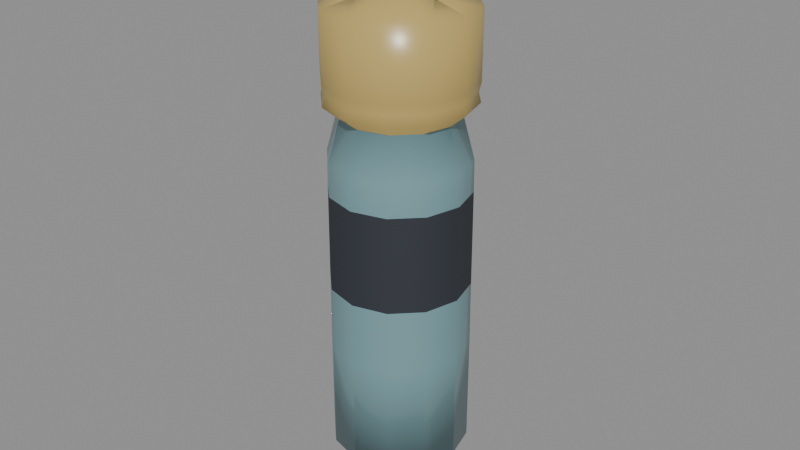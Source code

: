 # Source: salt_shaker.blend  (saved by Blender 4.0.36; exported with 4.5.12 LTS)
import bpy
from mathutils import Matrix  # noqa: F401  (used for matrix-valued properties, if any)

bpy.ops.wm.read_factory_settings(use_empty=True)
scene = bpy.context.scene
scene.name = 'Scene'

# ---- materials (node trees are filled in below, after node groups)
mat_prop_salt_shaker_glass_blue = bpy.data.materials.new('Prop_salt_shaker_glass_blue')
mat_prop_salt_shaker_glass_blue.use_transparent_shadow = False
mat_prop_salt_shaker_glass_blue.diffuse_color = (0.18, 0.33, 0.36, 1.0)
mat_prop_salt_shaker_brass = bpy.data.materials.new('Prop_salt_shaker_brass')
mat_prop_salt_shaker_brass.use_transparent_shadow = False
mat_prop_salt_shaker_brass.diffuse_color = (0.52, 0.38, 0.12, 1.0)
mat_prop_salt_shaker_ink = bpy.data.materials.new('Prop_salt_shaker_ink')
mat_prop_salt_shaker_ink.use_transparent_shadow = False
mat_prop_salt_shaker_ink.diffuse_color = (0.03, 0.035, 0.045, 1.0)

# ---- material node trees
mat_prop_salt_shaker_glass_blue.use_nodes = True; mat_prop_salt_shaker_glass_blue.node_tree.nodes.clear()
_N = mat_prop_salt_shaker_glass_blue.node_tree.nodes; _L = mat_prop_salt_shaker_glass_blue.node_tree.links
n0 = _N.new('ShaderNodeBsdfPrincipled'); n0.name = 'Principled BSDF'; n0.location = (10, 300)
n0.inputs[0].default_value = (0.18, 0.33, 0.36, 1.0)
n0.inputs[2].default_value = 0.22
n0.inputs[3].default_value = 1.45
n1 = _N.new('ShaderNodeOutputMaterial'); n1.name = 'Material Output'; n1.location = (300, 300)
_L.new(n0.outputs[0], n1.inputs[0])
n1.is_active_output = True
mat_prop_salt_shaker_brass.use_nodes = True; mat_prop_salt_shaker_brass.node_tree.nodes.clear()
_N = mat_prop_salt_shaker_brass.node_tree.nodes; _L = mat_prop_salt_shaker_brass.node_tree.links
n0 = _N.new('ShaderNodeBsdfPrincipled'); n0.name = 'Principled BSDF'; n0.location = (10, 300)
n0.inputs[0].default_value = (0.52, 0.38, 0.12, 1.0)
n0.inputs[2].default_value = 0.3
n0.inputs[3].default_value = 1.45
n1 = _N.new('ShaderNodeOutputMaterial'); n1.name = 'Material Output'; n1.location = (300, 300)
_L.new(n0.outputs[0], n1.inputs[0])
n1.is_active_output = True
mat_prop_salt_shaker_ink.use_nodes = True; mat_prop_salt_shaker_ink.node_tree.nodes.clear()
_N = mat_prop_salt_shaker_ink.node_tree.nodes; _L = mat_prop_salt_shaker_ink.node_tree.links
n0 = _N.new('ShaderNodeBsdfPrincipled'); n0.name = 'Principled BSDF'; n0.location = (10, 300)
n0.inputs[0].default_value = (0.03, 0.035, 0.045, 1.0)
n0.inputs[2].default_value = 0.75
n0.inputs[3].default_value = 1.45
n1 = _N.new('ShaderNodeOutputMaterial'); n1.name = 'Material Output'; n1.location = (300, 300)
_L.new(n0.outputs[0], n1.inputs[0])
n1.is_active_output = True

# ---- meshes
me_salt_shaker_mesh = bpy.data.meshes.new('salt_shaker_Mesh')
me_salt_shaker_mesh.from_pydata([(0.0, 0.0, -0.0625), (0.0215, 0.0, -0.0725), (0.01862, 0.01075, -0.0725), (0.01075, 0.01862, -0.0725), (1.316e-18, 0.0215, -0.0725), (-0.01075, 0.01862, -0.0725), (-0.006, -0.01039, 0.0671), (-0.006, 0.01039, 0.0671), (0.012, 0.0, 0.0671), (-0.01862, 0.01075, -0.0725), (-0.0215, 2.633e-18, -0.0725), (-0.01862, -0.01075, -0.0725), (-0.01075, -0.01862, -0.0725), (-3.949e-18, -0.0215, -0.0725), (0.01075, -0.01862, -0.0725), (0.01862, -0.01075, -0.0725), (0.0215, 0.0, -0.0375), (0.01862, 0.01075, -0.0375), (0.01075, 0.01862, -0.0375), (1.316e-18, 0.0215, -0.0375), (-0.01075, 0.01862, -0.0375), (-0.01862, 0.01075, -0.0375), (-0.0215, 2.633e-18, -0.0375), (-0.01862, -0.01075, -0.0375), (-0.01075, -0.01862, -0.0375), (-3.949e-18, -0.0215, -0.0375), (0.01075, -0.01862, -0.0375), (0.01862, -0.01075, -0.0375), (0.0214, 0.0, -0.0175), (0.01853, 0.0107, -0.0175), (0.0107, 0.01853, -0.0175), (1.31e-18, 0.0214, -0.0175), (-0.0107, 0.01853, -0.0175), (-0.01853, 0.0107, -0.0175), (-0.0214, 2.621e-18, -0.0175), (-0.01853, -0.0107, -0.0175), (-0.0107, -0.01853, -0.0175), (-3.931e-18, -0.0214, -0.0175), (0.0107, -0.01853, -0.0175), (0.01853, -0.0107, -0.0175), (0.0213, 0.0, 0.0125), (0.01845, 0.01065, 0.0125), (0.01065, 0.01845, 0.0125), (1.304e-18, 0.0213, 0.0125), (-0.01065, 0.01845, 0.0125), (-0.01845, 0.01065, 0.0125), (-0.0213, 2.608e-18, 0.0125), (-0.01845, -0.01065, 0.0125), (-0.01065, -0.01845, 0.0125), (-3.913e-18, -0.0213, 0.0125), (0.01065, -0.01845, 0.0125), (0.01845, -0.01065, 0.0125), (0.0212, 0.0, 0.0225), (0.01836, 0.0106, 0.0225), (0.0106, 0.01836, 0.0225), (1.298e-18, 0.0212, 0.0225), (-0.0106, 0.01836, 0.0225), (-0.01836, 0.0106, 0.0225), (-0.0212, 2.596e-18, 0.0225), (-0.01836, -0.0106, 0.0225), (-0.0106, -0.01836, 0.0225), (-3.894e-18, -0.0212, 0.0225), (0.0106, -0.01836, 0.0225), (0.01836, -0.0106, 0.0225), (0.0178, 0.0, 0.0355), (0.01542, 0.0089, 0.0355), (0.0089, 0.01542, 0.0355), (1.09e-18, 0.0178, 0.0355), (-0.0089, 0.01542, 0.0355), (-0.01542, 0.0089, 0.0355), (-0.0178, 2.18e-18, 0.0355), (-0.01542, -0.0089, 0.0355), (-0.0089, -0.01542, 0.0355), (-3.27e-18, -0.0178, 0.0355), (0.0089, -0.01542, 0.0355), (0.01542, -0.0089, 0.0355), (0.0225, 0.0, 0.0395), (0.01949, 0.01125, 0.0395), (0.01125, 0.01949, 0.0395), (1.378e-18, 0.0225, 0.0395), (-0.01125, 0.01949, 0.0395), (-0.01949, 0.01125, 0.0395), (-0.0225, 2.755e-18, 0.0395), (-0.01949, -0.01125, 0.0395), (-0.01125, -0.01949, 0.0395), (-4.133e-18, -0.0225, 0.0395), (0.01125, -0.01949, 0.0395), (0.01949, -0.01125, 0.0395), (0.0218, 0.0, 0.0425), (0.01888, 0.0109, 0.0425), (0.0109, 0.01888, 0.0425), (1.335e-18, 0.0218, 0.0425), (-0.0109, 0.01888, 0.0425), (-0.01888, 0.0109, 0.0425), (-0.0218, 2.67e-18, 0.0425), (-0.01888, -0.0109, 0.0425), (-0.0109, -0.01888, 0.0425), (-4.005e-18, -0.0218, 0.0425), (0.0109, -0.01888, 0.0425), (0.01888, -0.0109, 0.0425), (0.0225, 0.0, 0.0455), (0.01949, 0.01125, 0.0455), (0.01125, 0.01949, 0.0455), (1.378e-18, 0.0225, 0.0455), (-0.01125, 0.01949, 0.0455), (-0.01949, 0.01125, 0.0455), (-0.0225, 2.755e-18, 0.0455), (-0.01949, -0.01125, 0.0455), (-0.01125, -0.01949, 0.0455), (-4.133e-18, -0.0225, 0.0455), (0.01125, -0.01949, 0.0455), (0.01949, -0.01125, 0.0455), (0.0225, 0.0, 0.0665), (0.01949, 0.01125, 0.0665), (0.01125, 0.01949, 0.0665), (1.378e-18, 0.0225, 0.0665), (-0.01125, 0.01949, 0.0665), (-0.01949, 0.01125, 0.0665), (-0.0225, 2.755e-18, 0.0665), (-0.01949, -0.01125, 0.0665), (-0.01125, -0.01949, 0.0665), (-4.133e-18, -0.0225, 0.0665), (0.01125, -0.01949, 0.0665), (0.01949, -0.01125, 0.0665), (0.0, 0.0, 0.0725), (0.01129, 0.0, 0.06949), (0.01167, 0.0005787, 0.06935), (0.01231, 0.0005354, 0.06918), (0.01261, 0.0, 0.06914), (0.01167, -0.0005787, 0.06935), (0.01231, -0.0005354, 0.06918), (-0.005691, 0.01093, 0.06918), (-0.005332, 0.01039, 0.06935), (-0.005645, 0.009777, 0.06949), (-0.006334, 0.009814, 0.06935), (-0.006618, 0.01039, 0.06918), (-0.006303, 0.01092, 0.06914), (-0.006618, -0.01039, 0.06918), (-0.006334, -0.009814, 0.06935), (-0.005645, -0.009777, 0.06949), (-0.006303, -0.01092, 0.06914), (-0.005691, -0.01093, 0.06918), (-0.005332, -0.01039, 0.06935)], [], [(0, 2, 1), (0, 3, 2), (0, 4, 3), (0, 5, 4), (0, 9, 5), (0, 10, 9), (0, 11, 10), (0, 12, 11), (0, 13, 12), (0, 14, 13), (0, 15, 14), (0, 1, 15), (1, 17, 16), (2, 18, 17), (3, 19, 18), (4, 20, 19), (5, 21, 20), (9, 22, 21), (10, 23, 22), (11, 24, 23), (12, 25, 24), (13, 26, 25), (14, 27, 26), (15, 16, 27), (16, 29, 28), (17, 30, 29), (18, 31, 30), (19, 32, 31), (20, 33, 32), (21, 34, 33), (22, 35, 34), (23, 36, 35), (24, 37, 36), (25, 38, 37), (26, 39, 38), (27, 28, 39), (28, 41, 40), (29, 42, 41), (30, 43, 42), (31, 44, 43), (32, 45, 44), (33, 46, 45), (34, 47, 46), (35, 48, 47), (36, 49, 48), (37, 50, 49), (38, 51, 50), (39, 40, 51), (40, 53, 52), (41, 54, 53), (42, 55, 54), (43, 56, 55), (44, 57, 56), (45, 58, 57), (46, 59, 58), (47, 60, 59), (48, 61, 60), (49, 62, 61), (50, 63, 62), (51, 52, 63), (52, 65, 64), (53, 66, 65), (54, 67, 66), (55, 68, 67), (56, 69, 68), (57, 70, 69), (58, 71, 70), (59, 72, 71), (60, 73, 72), (61, 74, 73), (62, 75, 74), (63, 64, 75), (64, 77, 76), (65, 78, 77), (66, 79, 78), (67, 80, 79), (68, 81, 80), (69, 82, 81), (70, 83, 82), (71, 84, 83), (72, 85, 84), (73, 86, 85), (74, 87, 86), (75, 76, 87), (76, 89, 88), (77, 90, 89), (78, 91, 90), (79, 92, 91), (80, 93, 92), (81, 94, 93), (82, 95, 94), (83, 96, 95), (84, 97, 96), (85, 98, 97), (86, 99, 98), (87, 88, 99), (88, 101, 100), (89, 102, 101), (90, 103, 102), (91, 104, 103), (92, 105, 104), (93, 106, 105), (94, 107, 106), (95, 108, 107), (96, 109, 108), (97, 110, 109), (98, 111, 110), (99, 100, 111), (100, 113, 112), (101, 114, 113), (102, 115, 114), (103, 116, 115), (104, 117, 116), (105, 118, 117), (106, 119, 118), (107, 120, 119), (108, 121, 120), (109, 122, 121), (110, 123, 122), (111, 112, 123), (113, 124, 126), (114, 124, 113), (115, 124, 114), (132, 115, 131), (117, 124, 134), (117, 118, 124), (118, 119, 124), (119, 137, 138), (121, 124, 142), (124, 121, 122), (124, 122, 123), (129, 123, 130), (128, 127, 8), (8, 127, 126), (125, 8, 126), (129, 8, 125), (8, 129, 130), (8, 130, 128), (132, 131, 7), (136, 7, 131), (135, 7, 136), (7, 135, 134), (7, 134, 133), (7, 133, 132), (139, 6, 142), (6, 139, 138), (137, 6, 138), (6, 137, 140), (6, 140, 141), (6, 141, 142), (1, 2, 17), (2, 3, 18), (3, 4, 19), (4, 5, 20), (5, 9, 21), (9, 10, 22), (10, 11, 23), (11, 12, 24), (12, 13, 25), (13, 14, 26), (14, 15, 27), (15, 1, 16), (16, 17, 29), (17, 18, 30), (18, 19, 31), (19, 20, 32), (20, 21, 33), (21, 22, 34), (22, 23, 35), (23, 24, 36), (24, 25, 37), (25, 26, 38), (26, 27, 39), (27, 16, 28), (28, 29, 41), (29, 30, 42), (30, 31, 43), (31, 32, 44), (32, 33, 45), (33, 34, 46), (34, 35, 47), (35, 36, 48), (36, 37, 49), (37, 38, 50), (38, 39, 51), (39, 28, 40), (40, 41, 53), (41, 42, 54), (42, 43, 55), (43, 44, 56), (44, 45, 57), (45, 46, 58), (46, 47, 59), (47, 48, 60), (48, 49, 61), (49, 50, 62), (50, 51, 63), (51, 40, 52), (52, 53, 65), (53, 54, 66), (54, 55, 67), (55, 56, 68), (56, 57, 69), (57, 58, 70), (58, 59, 71), (59, 60, 72), (60, 61, 73), (61, 62, 74), (62, 63, 75), (63, 52, 64), (64, 65, 77), (65, 66, 78), (66, 67, 79), (67, 68, 80), (68, 69, 81), (69, 70, 82), (70, 71, 83), (71, 72, 84), (72, 73, 85), (73, 74, 86), (74, 75, 87), (75, 64, 76), (76, 77, 89), (77, 78, 90), (78, 79, 91), (79, 80, 92), (80, 81, 93), (81, 82, 94), (82, 83, 95), (83, 84, 96), (84, 85, 97), (85, 86, 98), (86, 87, 99), (87, 76, 88), (88, 89, 101), (89, 90, 102), (90, 91, 103), (91, 92, 104), (92, 93, 105), (93, 94, 106), (94, 95, 107), (95, 96, 108), (96, 97, 109), (97, 98, 110), (98, 99, 111), (99, 88, 100), (100, 101, 113), (101, 102, 114), (102, 103, 115), (103, 104, 116), (104, 105, 117), (105, 106, 118), (106, 107, 119), (107, 108, 120), (108, 109, 121), (109, 110, 122), (110, 111, 123), (111, 100, 112), (127, 128, 112), (124, 125, 126), (126, 127, 113), (127, 112, 113), (132, 133, 124), (115, 116, 131), (116, 136, 131), (132, 124, 115), (135, 136, 116), (124, 133, 134), (134, 135, 117), (135, 116, 117), (138, 139, 124), (119, 120, 137), (120, 140, 137), (138, 124, 119), (141, 140, 120), (124, 139, 142), (142, 141, 121), (141, 120, 121), (129, 125, 124), (123, 112, 130), (112, 128, 130), (129, 124, 123)])
me_salt_shaker_mesh.polygons.foreach_set('use_smooth', [1, 1, 1, 1, 1, 1, 1, 1, 1, 1, 1, 1, 1, 1, 1, 1, 1, 1, 1, 1, 1, 1, 1, 1, 1, 1, 1, 1, 1, 1, 1, 1, 1, 1, 1, 1, 1, 1, 1, 1, 1, 1, 1, 1, 1, 1, 1, 1, 1, 1, 1, 1, 1, 1, 1, 1, 1, 1, 1, 1, 1, 1, 1, 1, 1, 1, 1, 1, 1, 1, 1, 1, 1, 1, 1, 1, 1, 1, 1, 1, 1, 1, 1, 1, 1, 1, 1, 1, 1, 1, 1, 1, 1, 1, 1, 1, 1, 1, 1, 1, 1, 1, 1, 1, 1, 1, 1, 1, 1, 1, 1, 1, 1, 1, 1, 1, 1, 1, 1, 1, 1, 1, 1, 1, 1, 1, 1, 1, 1, 1, 1, 1, 0, 0, 0, 0, 0, 0, 0, 0, 0, 0, 0, 0, 0, 0, 0, 0, 0, 0, 1, 1, 1, 1, 1, 1, 1, 1, 1, 1, 1, 1, 1, 1, 1, 1, 1, 1, 1, 1, 1, 1, 1, 1, 1, 1, 1, 1, 1, 1, 1, 1, 1, 1, 1, 1, 1, 1, 1, 1, 1, 1, 1, 1, 1, 1, 1, 1, 1, 1, 1, 1, 1, 1, 1, 1, 1, 1, 1, 1, 1, 1, 1, 1, 1, 1, 1, 1, 1, 1, 1, 1, 1, 1, 1, 1, 1, 1, 1, 1, 1, 1, 1, 1, 1, 1, 1, 1, 1, 1, 1, 1, 1, 1, 1, 1, 1, 1, 1, 1, 1, 1, 1, 1, 1, 1, 1, 1, 1, 1, 1, 1, 1, 1, 1, 1, 1, 1, 1, 1, 1, 1, 1, 1, 1, 1, 1, 1, 1, 1, 1, 1])
me_salt_shaker_mesh.polygons.foreach_set('material_index', [0, 0, 0, 0, 0, 0, 0, 0, 0, 0, 0, 0, 0, 0, 0, 0, 0, 0, 0, 0, 0, 0, 0, 0, 0, 0, 0, 0, 0, 0, 0, 0, 0, 0, 0, 0, 2, 2, 2, 2, 2, 2, 2, 2, 2, 2, 2, 2, 0, 0, 0, 0, 0, 0, 0, 0, 0, 0, 0, 0, 0, 0, 0, 0, 0, 0, 0, 0, 0, 0, 0, 0, 1, 1, 1, 1, 1, 1, 1, 1, 1, 1, 1, 1, 1, 1, 1, 1, 1, 1, 1, 1, 1, 1, 1, 1, 1, 1, 1, 1, 1, 1, 1, 1, 1, 1, 1, 1, 1, 1, 1, 1, 1, 1, 1, 1, 1, 1, 1, 1, 1, 1, 1, 1, 1, 1, 1, 1, 1, 1, 1, 1, 2, 2, 2, 2, 2, 2, 2, 2, 2, 2, 2, 2, 2, 2, 2, 2, 2, 2, 0, 0, 0, 0, 0, 0, 0, 0, 0, 0, 0, 0, 0, 0, 0, 0, 0, 0, 0, 0, 0, 0, 0, 0, 2, 2, 2, 2, 2, 2, 2, 2, 2, 2, 2, 2, 0, 0, 0, 0, 0, 0, 0, 0, 0, 0, 0, 0, 0, 0, 0, 0, 0, 0, 0, 0, 0, 0, 0, 0, 1, 1, 1, 1, 1, 1, 1, 1, 1, 1, 1, 1, 1, 1, 1, 1, 1, 1, 1, 1, 1, 1, 1, 1, 1, 1, 1, 1, 1, 1, 1, 1, 1, 1, 1, 1, 1, 1, 1, 1, 1, 1, 1, 1, 1, 1, 1, 1, 1, 1, 1, 1, 1, 1, 1, 1, 1, 1, 1, 1, 1, 1, 1, 1, 1, 1, 1, 1, 1, 1, 1, 1])
me_salt_shaker_mesh.materials.append(mat_prop_salt_shaker_glass_blue)
me_salt_shaker_mesh.materials.append(mat_prop_salt_shaker_brass)
me_salt_shaker_mesh.materials.append(mat_prop_salt_shaker_ink)
me_salt_shaker_mesh.update()

# ---- objects
ob_salt_shaker = bpy.data.objects.new('salt_shaker', me_salt_shaker_mesh)

# ---- transforms, parenting, visibility, modifiers, constraints
ob_salt_shaker.location = (0.0, 0.0, 0.0)

# ---- collection membership
scene.collection.objects.link(ob_salt_shaker)

# ---- scene / render settings (as saved in the file)
scene.frame_start = 1; scene.frame_end = 250; scene.frame_set(1)
scene.render.engine = 'BLENDER_EEVEE_NEXT'
scene.cycles.sampling_pattern = 'TABULATED_SOBOL'
bpy.context.view_layer.update()

# ---- added for rendering (the .blend has no active camera and no usable light): camera, sun + grey world if the file has none
cam_auto = bpy.data.cameras.new('AutoCamera')
cam_auto.lens = 50.0
cam_auto.sensor_width = 36.0
cam_auto.clip_end = 1000.0
ob_auto_camera = bpy.data.objects.new('AutoCamera', cam_auto)
scene.collection.objects.link(ob_auto_camera)
ob_auto_camera.location = (0.185045, -0.222054, 0.148036)
ob_auto_camera.rotation_euler = (1.09748, -7.21219e-08, 0.694738)
scene.camera = ob_auto_camera
light_auto_sun = bpy.data.lights.new('AutoSun', 'SUN')
light_auto_sun.energy = 3.0
light_auto_sun.angle = 0.0523599
ob_auto_sun = bpy.data.objects.new('AutoSun', light_auto_sun)
scene.collection.objects.link(ob_auto_sun)
ob_auto_sun.rotation_euler = (0.872665, 0.174533, 0.523599)
if scene.world is None:
    world_auto = bpy.data.worlds.new('AutoWorld')
    world_auto.color = (0.3, 0.3, 0.3)
    scene.world = world_auto
bpy.context.view_layer.update()
